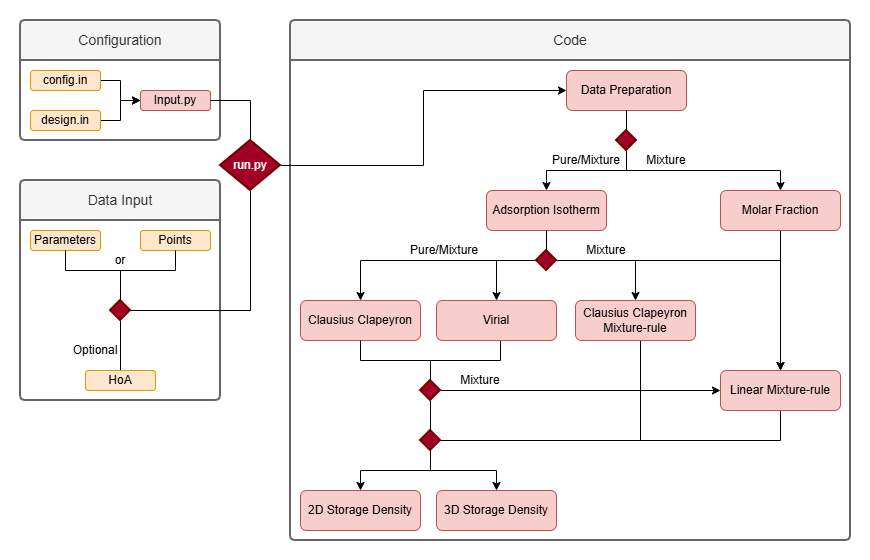

The diagram above was exported from draw.io. Its source (the exported page's mxGraphModel, read from the mxfile embedded in the PNG):
<mxGraphModel dx="1414" dy="743" grid="1" gridSize="10" guides="1" tooltips="1" connect="1" arrows="1" fold="1" page="1" pageScale="1" pageWidth="827" pageHeight="1169" math="0" shadow="0">
  <root>
    <mxCell id="0" />
    <mxCell id="1" parent="0" />
    <mxCell id="srLweuQQ08JNu776nM5J-1" parent="1" style="rounded=0;whiteSpace=wrap;html=1;fillColor=#FFFFFF;strokeColor=none;" value="" vertex="1">
      <mxGeometry height="560" width="870" x="60" y="20" as="geometry" />
    </mxCell>
    <mxCell id="kLNWqhfYLjbZDCL8K9wZ-4" parent="1" style="swimlane;childLayout=stackLayout;horizontal=1;startSize=40;horizontalStack=0;rounded=1;fontSize=14;fontStyle=0;strokeWidth=2;resizeParent=0;resizeLast=1;shadow=0;dashed=0;align=center;arcSize=4;whiteSpace=wrap;html=1;fillColor=#f5f5f5;strokeColor=#666666;fontColor=#333333;" value="Configuration" vertex="1">
      <mxGeometry height="120" width="200" x="80" y="40" as="geometry" />
    </mxCell>
    <mxCell id="kLNWqhfYLjbZDCL8K9wZ-19" edge="1" parent="1" source="kLNWqhfYLjbZDCL8K9wZ-11" style="edgeStyle=orthogonalEdgeStyle;rounded=0;orthogonalLoop=1;jettySize=auto;html=1;entryX=0;entryY=0.5;entryDx=0;entryDy=0;" target="kLNWqhfYLjbZDCL8K9wZ-17">
      <mxGeometry relative="1" as="geometry" />
    </mxCell>
    <mxCell id="kLNWqhfYLjbZDCL8K9wZ-11" parent="1" style="rounded=1;whiteSpace=wrap;html=1;fillColor=#ffe6cc;strokeColor=#d79b00;" value="config.in" vertex="1">
      <mxGeometry height="20" width="70" x="90" y="90" as="geometry" />
    </mxCell>
    <mxCell id="kLNWqhfYLjbZDCL8K9wZ-18" edge="1" parent="1" source="kLNWqhfYLjbZDCL8K9wZ-12" style="edgeStyle=orthogonalEdgeStyle;rounded=0;orthogonalLoop=1;jettySize=auto;html=1;entryX=0;entryY=0.5;entryDx=0;entryDy=0;" target="kLNWqhfYLjbZDCL8K9wZ-17">
      <mxGeometry relative="1" as="geometry" />
    </mxCell>
    <mxCell id="kLNWqhfYLjbZDCL8K9wZ-12" parent="1" style="rounded=1;whiteSpace=wrap;html=1;fillColor=#ffe6cc;strokeColor=#d79b00;" value="design.in" vertex="1">
      <mxGeometry height="20" width="70" x="90" y="130" as="geometry" />
    </mxCell>
    <mxCell id="kLNWqhfYLjbZDCL8K9wZ-17" parent="1" style="rounded=1;whiteSpace=wrap;html=1;fillColor=#f8cecc;strokeColor=#b85450;" value="Input.py" vertex="1">
      <mxGeometry height="20" width="70" x="200" y="110" as="geometry" />
    </mxCell>
    <mxCell id="kLNWqhfYLjbZDCL8K9wZ-91" edge="1" parent="1" source="kLNWqhfYLjbZDCL8K9wZ-100" style="edgeStyle=orthogonalEdgeStyle;rounded=0;orthogonalLoop=1;jettySize=auto;html=1;entryX=0.5;entryY=0.5;entryDx=0;entryDy=0;entryPerimeter=0;endArrow=none;endFill=0;" target="kLNWqhfYLjbZDCL8K9wZ-93">
      <mxGeometry relative="1" as="geometry">
        <Array as="points">
          <mxPoint x="180" y="290" />
        </Array>
        <mxPoint x="170" y="310" as="targetPoint" />
      </mxGeometry>
    </mxCell>
    <mxCell id="kLNWqhfYLjbZDCL8K9wZ-22" parent="1" style="rounded=1;whiteSpace=wrap;html=1;fillColor=#ffe6cc;strokeColor=#d79b00;" value="Parameters" vertex="1">
      <mxGeometry height="20" width="70" x="90" y="250" as="geometry" />
    </mxCell>
    <mxCell id="kLNWqhfYLjbZDCL8K9wZ-24" parent="1" style="rounded=1;whiteSpace=wrap;html=1;fillColor=#ffe6cc;strokeColor=#d79b00;" value="Points" vertex="1">
      <mxGeometry height="20" width="70" x="200" y="250" as="geometry" />
    </mxCell>
    <mxCell id="kLNWqhfYLjbZDCL8K9wZ-97" edge="1" parent="1" source="kLNWqhfYLjbZDCL8K9wZ-26" style="edgeStyle=orthogonalEdgeStyle;rounded=0;orthogonalLoop=1;jettySize=auto;html=1;entryX=0.5;entryY=1;entryDx=0;entryDy=0;entryPerimeter=0;endArrow=none;endFill=0;" target="kLNWqhfYLjbZDCL8K9wZ-93">
      <mxGeometry relative="1" as="geometry">
        <Array as="points" />
        <mxPoint x="200" y="350" as="targetPoint" />
      </mxGeometry>
    </mxCell>
    <mxCell id="kLNWqhfYLjbZDCL8K9wZ-26" parent="1" style="rounded=1;whiteSpace=wrap;html=1;fillColor=#ffe6cc;strokeColor=#d79b00;" value="HoA" vertex="1">
      <mxGeometry height="20" width="70" x="145" y="390" as="geometry" />
    </mxCell>
    <mxCell id="kLNWqhfYLjbZDCL8K9wZ-28" parent="1" style="swimlane;childLayout=stackLayout;horizontal=1;startSize=40;horizontalStack=0;rounded=1;fontSize=14;fontStyle=0;strokeWidth=2;resizeParent=0;resizeLast=1;shadow=0;dashed=0;align=center;arcSize=4;whiteSpace=wrap;html=1;fillColor=#f5f5f5;strokeColor=#666666;fontColor=#333333;" value="Data Input" vertex="1">
      <mxGeometry height="220" width="200" x="80" y="200" as="geometry" />
    </mxCell>
    <mxCell id="kLNWqhfYLjbZDCL8K9wZ-31" parent="1" style="rounded=1;whiteSpace=wrap;html=1;fillColor=#f8cecc;strokeColor=#b85450;" value="Data Preparation" vertex="1">
      <mxGeometry height="40" width="120" x="626" y="90" as="geometry" />
    </mxCell>
    <mxCell id="kLNWqhfYLjbZDCL8K9wZ-32" parent="1" style="rounded=1;whiteSpace=wrap;html=1;fillColor=#f8cecc;strokeColor=#b85450;" value="Adsorption Isotherm" vertex="1">
      <mxGeometry height="40" width="120" x="546" y="210" as="geometry" />
    </mxCell>
    <mxCell id="kLNWqhfYLjbZDCL8K9wZ-66" edge="1" parent="1" source="kLNWqhfYLjbZDCL8K9wZ-33" style="edgeStyle=orthogonalEdgeStyle;rounded=0;orthogonalLoop=1;jettySize=auto;html=1;" target="kLNWqhfYLjbZDCL8K9wZ-37">
      <mxGeometry relative="1" as="geometry">
        <Array as="points">
          <mxPoint x="840" y="400" />
          <mxPoint x="840" y="400" />
        </Array>
      </mxGeometry>
    </mxCell>
    <mxCell id="kLNWqhfYLjbZDCL8K9wZ-33" parent="1" style="rounded=1;whiteSpace=wrap;html=1;fillColor=#f8cecc;strokeColor=#b85450;" value="Molar Fraction" vertex="1">
      <mxGeometry height="40" width="120" x="780" y="210" as="geometry" />
    </mxCell>
    <mxCell id="kLNWqhfYLjbZDCL8K9wZ-34" parent="1" style="rounded=1;whiteSpace=wrap;html=1;fillColor=#f8cecc;strokeColor=#b85450;" value="Clausius Clapeyron" vertex="1">
      <mxGeometry height="40" width="120" x="360" y="320" as="geometry" />
    </mxCell>
    <mxCell id="kLNWqhfYLjbZDCL8K9wZ-77" edge="1" parent="1" source="kLNWqhfYLjbZDCL8K9wZ-35" style="edgeStyle=orthogonalEdgeStyle;rounded=0;orthogonalLoop=1;jettySize=auto;html=1;endArrow=none;endFill=0;" target="kLNWqhfYLjbZDCL8K9wZ-71">
      <mxGeometry relative="1" as="geometry">
        <Array as="points">
          <mxPoint x="560" y="380" />
          <mxPoint x="490" y="380" />
        </Array>
      </mxGeometry>
    </mxCell>
    <mxCell id="kLNWqhfYLjbZDCL8K9wZ-35" parent="1" style="rounded=1;whiteSpace=wrap;html=1;fillColor=#f8cecc;strokeColor=#b85450;" value="Virial" vertex="1">
      <mxGeometry height="40" width="120" x="496" y="320" as="geometry" />
    </mxCell>
    <mxCell id="kLNWqhfYLjbZDCL8K9wZ-79" edge="1" parent="1" source="kLNWqhfYLjbZDCL8K9wZ-36" style="edgeStyle=orthogonalEdgeStyle;rounded=0;orthogonalLoop=1;jettySize=auto;html=1;entryX=1;entryY=0.5;entryDx=0;entryDy=0;entryPerimeter=0;endArrow=none;endFill=0;" target="kLNWqhfYLjbZDCL8K9wZ-81">
      <mxGeometry relative="1" as="geometry">
        <Array as="points">
          <mxPoint x="700" y="460" />
        </Array>
        <mxPoint x="700" y="450" as="targetPoint" />
      </mxGeometry>
    </mxCell>
    <mxCell id="kLNWqhfYLjbZDCL8K9wZ-36" parent="1" style="rounded=1;whiteSpace=wrap;html=1;fillColor=#f8cecc;strokeColor=#b85450;" value="Clausius Clapeyron Mixture-rule" vertex="1">
      <mxGeometry height="40" width="120" x="635" y="320" as="geometry" />
    </mxCell>
    <mxCell id="kLNWqhfYLjbZDCL8K9wZ-80" edge="1" parent="1" source="kLNWqhfYLjbZDCL8K9wZ-37" style="edgeStyle=orthogonalEdgeStyle;rounded=0;orthogonalLoop=1;jettySize=auto;html=1;entryX=1;entryY=0.5;entryDx=0;entryDy=0;entryPerimeter=0;endArrow=none;endFill=0;" target="kLNWqhfYLjbZDCL8K9wZ-81">
      <mxGeometry relative="1" as="geometry">
        <Array as="points">
          <mxPoint x="840" y="460" />
        </Array>
        <mxPoint x="700" y="480" as="targetPoint" />
      </mxGeometry>
    </mxCell>
    <mxCell id="kLNWqhfYLjbZDCL8K9wZ-37" parent="1" style="rounded=1;whiteSpace=wrap;html=1;fillColor=#f8cecc;strokeColor=#b85450;" value="Linear Mixture-rule" vertex="1">
      <mxGeometry height="40" width="120" x="780" y="390" as="geometry" />
    </mxCell>
    <mxCell id="kLNWqhfYLjbZDCL8K9wZ-38" parent="1" style="rounded=1;whiteSpace=wrap;html=1;fillColor=#f8cecc;strokeColor=#b85450;" value="2D Storage Density" vertex="1">
      <mxGeometry height="40" width="120" x="360" y="510" as="geometry" />
    </mxCell>
    <mxCell id="kLNWqhfYLjbZDCL8K9wZ-39" parent="1" style="rounded=1;whiteSpace=wrap;html=1;fillColor=#f8cecc;strokeColor=#b85450;" value="3D Storage Density" vertex="1">
      <mxGeometry height="40" width="120" x="496" y="510" as="geometry" />
    </mxCell>
    <mxCell id="kLNWqhfYLjbZDCL8K9wZ-45" edge="1" parent="1" source="kLNWqhfYLjbZDCL8K9wZ-41" style="edgeStyle=orthogonalEdgeStyle;rounded=0;orthogonalLoop=1;jettySize=auto;html=1;exitX=0.5;exitY=1;exitDx=0;exitDy=0;exitPerimeter=0;entryX=0.5;entryY=0;entryDx=0;entryDy=0;" target="kLNWqhfYLjbZDCL8K9wZ-32">
      <mxGeometry relative="1" as="geometry" />
    </mxCell>
    <mxCell id="kLNWqhfYLjbZDCL8K9wZ-46" edge="1" parent="1" source="kLNWqhfYLjbZDCL8K9wZ-41" style="edgeStyle=orthogonalEdgeStyle;rounded=0;orthogonalLoop=1;jettySize=auto;html=1;entryX=0.5;entryY=0;entryDx=0;entryDy=0;" target="kLNWqhfYLjbZDCL8K9wZ-33">
      <mxGeometry relative="1" as="geometry">
        <Array as="points">
          <mxPoint x="686" y="190" />
          <mxPoint x="840" y="190" />
        </Array>
      </mxGeometry>
    </mxCell>
    <mxCell id="kLNWqhfYLjbZDCL8K9wZ-41" parent="1" style="strokeWidth=2;html=1;shape=mxgraph.flowchart.decision;whiteSpace=wrap;fillColor=#a20025;fontColor=#ffffff;strokeColor=#6F0000;" value="" vertex="1">
      <mxGeometry height="20" width="20" x="676" y="150" as="geometry" />
    </mxCell>
    <mxCell id="kLNWqhfYLjbZDCL8K9wZ-44" edge="1" parent="1" source="kLNWqhfYLjbZDCL8K9wZ-31" style="edgeStyle=orthogonalEdgeStyle;rounded=0;orthogonalLoop=1;jettySize=auto;html=1;entryX=0.5;entryY=0;entryDx=0;entryDy=0;entryPerimeter=0;endArrow=none;endFill=0;" target="kLNWqhfYLjbZDCL8K9wZ-41">
      <mxGeometry relative="1" as="geometry" />
    </mxCell>
    <mxCell id="kLNWqhfYLjbZDCL8K9wZ-48" parent="1" style="text;html=1;whiteSpace=wrap;strokeColor=none;fillColor=none;align=center;verticalAlign=middle;rounded=0;" value="Mixture" vertex="1">
      <mxGeometry height="20" width="80" x="686" y="170" as="geometry" />
    </mxCell>
    <mxCell id="kLNWqhfYLjbZDCL8K9wZ-52" edge="1" parent="1" source="kLNWqhfYLjbZDCL8K9wZ-50" style="edgeStyle=orthogonalEdgeStyle;rounded=0;orthogonalLoop=1;jettySize=auto;html=1;entryX=0.5;entryY=0;entryDx=0;entryDy=0;" target="kLNWqhfYLjbZDCL8K9wZ-34">
      <mxGeometry relative="1" as="geometry" />
    </mxCell>
    <mxCell id="kLNWqhfYLjbZDCL8K9wZ-53" edge="1" parent="1" source="kLNWqhfYLjbZDCL8K9wZ-50" style="edgeStyle=orthogonalEdgeStyle;rounded=0;orthogonalLoop=1;jettySize=auto;html=1;entryX=0.5;entryY=0;entryDx=0;entryDy=0;" target="kLNWqhfYLjbZDCL8K9wZ-35">
      <mxGeometry relative="1" as="geometry">
        <Array as="points">
          <mxPoint x="556" y="280" />
        </Array>
      </mxGeometry>
    </mxCell>
    <mxCell id="kLNWqhfYLjbZDCL8K9wZ-63" edge="1" parent="1" source="kLNWqhfYLjbZDCL8K9wZ-50" style="edgeStyle=orthogonalEdgeStyle;rounded=0;orthogonalLoop=1;jettySize=auto;html=1;entryX=0.5;entryY=0;entryDx=0;entryDy=0;" target="kLNWqhfYLjbZDCL8K9wZ-36">
      <mxGeometry relative="1" as="geometry" />
    </mxCell>
    <mxCell id="kLNWqhfYLjbZDCL8K9wZ-75" edge="1" parent="1" source="kLNWqhfYLjbZDCL8K9wZ-50" style="edgeStyle=orthogonalEdgeStyle;rounded=0;orthogonalLoop=1;jettySize=auto;html=1;entryX=0.5;entryY=0;entryDx=0;entryDy=0;" target="kLNWqhfYLjbZDCL8K9wZ-37">
      <mxGeometry relative="1" as="geometry" />
    </mxCell>
    <mxCell id="kLNWqhfYLjbZDCL8K9wZ-50" parent="1" style="strokeWidth=2;html=1;shape=mxgraph.flowchart.decision;whiteSpace=wrap;fillColor=#a20025;fontColor=#ffffff;strokeColor=#6F0000;" value="" vertex="1">
      <mxGeometry height="20" width="20" x="596" y="270" as="geometry" />
    </mxCell>
    <mxCell id="kLNWqhfYLjbZDCL8K9wZ-51" edge="1" parent="1" source="kLNWqhfYLjbZDCL8K9wZ-32" style="edgeStyle=orthogonalEdgeStyle;rounded=0;orthogonalLoop=1;jettySize=auto;html=1;exitX=0.5;exitY=1;exitDx=0;exitDy=0;entryX=0.5;entryY=0;entryDx=0;entryDy=0;entryPerimeter=0;endArrow=none;endFill=0;" target="kLNWqhfYLjbZDCL8K9wZ-50">
      <mxGeometry relative="1" as="geometry" />
    </mxCell>
    <mxCell id="kLNWqhfYLjbZDCL8K9wZ-59" parent="1" style="text;html=1;whiteSpace=wrap;strokeColor=none;fillColor=none;align=center;verticalAlign=middle;rounded=0;" value="Pure/Mixture" vertex="1">
      <mxGeometry height="20" width="80" x="464" y="260" as="geometry" />
    </mxCell>
    <mxCell id="kLNWqhfYLjbZDCL8K9wZ-65" parent="1" style="text;html=1;whiteSpace=wrap;strokeColor=none;fillColor=none;align=center;verticalAlign=middle;rounded=0;" value="Mixture" vertex="1">
      <mxGeometry height="20" width="80" x="626" y="260" as="geometry" />
    </mxCell>
    <mxCell id="kLNWqhfYLjbZDCL8K9wZ-78" edge="1" parent="1" source="kLNWqhfYLjbZDCL8K9wZ-71" style="edgeStyle=orthogonalEdgeStyle;rounded=0;orthogonalLoop=1;jettySize=auto;html=1;exitX=1;exitY=0.5;exitDx=0;exitDy=0;exitPerimeter=0;entryX=0;entryY=0.5;entryDx=0;entryDy=0;" target="kLNWqhfYLjbZDCL8K9wZ-37">
      <mxGeometry relative="1" as="geometry" />
    </mxCell>
    <mxCell id="kLNWqhfYLjbZDCL8K9wZ-71" parent="1" style="strokeWidth=2;html=1;shape=mxgraph.flowchart.decision;whiteSpace=wrap;fillColor=#a20025;fontColor=#ffffff;strokeColor=#6F0000;" value="" vertex="1">
      <mxGeometry height="20" width="20" x="480" y="400" as="geometry" />
    </mxCell>
    <mxCell id="kLNWqhfYLjbZDCL8K9wZ-72" edge="1" parent="1" source="kLNWqhfYLjbZDCL8K9wZ-34" style="edgeStyle=orthogonalEdgeStyle;rounded=0;orthogonalLoop=1;jettySize=auto;html=1;entryX=0.5;entryY=0;entryDx=0;entryDy=0;entryPerimeter=0;endArrow=none;endFill=0;" target="kLNWqhfYLjbZDCL8K9wZ-71">
      <mxGeometry relative="1" as="geometry">
        <Array as="points">
          <mxPoint x="420" y="380" />
          <mxPoint x="490" y="380" />
        </Array>
      </mxGeometry>
    </mxCell>
    <mxCell id="kLNWqhfYLjbZDCL8K9wZ-84" edge="1" parent="1" source="kLNWqhfYLjbZDCL8K9wZ-81" style="edgeStyle=orthogonalEdgeStyle;rounded=0;orthogonalLoop=1;jettySize=auto;html=1;" target="kLNWqhfYLjbZDCL8K9wZ-39">
      <mxGeometry relative="1" as="geometry" />
    </mxCell>
    <mxCell id="kLNWqhfYLjbZDCL8K9wZ-81" parent="1" style="strokeWidth=2;html=1;shape=mxgraph.flowchart.decision;whiteSpace=wrap;fillColor=#a20025;fontColor=#ffffff;strokeColor=#6F0000;" value="" vertex="1">
      <mxGeometry height="20" width="20" x="480" y="450" as="geometry" />
    </mxCell>
    <mxCell id="kLNWqhfYLjbZDCL8K9wZ-82" edge="1" parent="1" source="kLNWqhfYLjbZDCL8K9wZ-71" style="edgeStyle=orthogonalEdgeStyle;rounded=0;orthogonalLoop=1;jettySize=auto;html=1;entryX=0.5;entryY=0;entryDx=0;entryDy=0;entryPerimeter=0;endArrow=none;endFill=0;" target="kLNWqhfYLjbZDCL8K9wZ-81">
      <mxGeometry relative="1" as="geometry" />
    </mxCell>
    <mxCell id="kLNWqhfYLjbZDCL8K9wZ-83" edge="1" parent="1" source="kLNWqhfYLjbZDCL8K9wZ-81" style="edgeStyle=orthogonalEdgeStyle;rounded=0;orthogonalLoop=1;jettySize=auto;html=1;" target="kLNWqhfYLjbZDCL8K9wZ-38">
      <mxGeometry relative="1" as="geometry" />
    </mxCell>
    <mxCell id="kLNWqhfYLjbZDCL8K9wZ-85" parent="1" style="text;html=1;whiteSpace=wrap;strokeColor=none;fillColor=none;align=center;verticalAlign=middle;rounded=0;" value="Mixture" vertex="1">
      <mxGeometry height="20" width="80" x="500" y="390" as="geometry" />
    </mxCell>
    <mxCell id="kLNWqhfYLjbZDCL8K9wZ-86" parent="1" style="text;html=1;whiteSpace=wrap;strokeColor=none;fillColor=none;align=center;verticalAlign=middle;rounded=0;" value="Pure/Mixture" vertex="1">
      <mxGeometry height="20" width="80" x="606" y="170" as="geometry" />
    </mxCell>
    <mxCell id="kLNWqhfYLjbZDCL8K9wZ-87" parent="1" style="swimlane;childLayout=stackLayout;horizontal=1;startSize=40;horizontalStack=0;rounded=1;fontSize=14;fontStyle=0;strokeWidth=2;resizeParent=0;resizeLast=1;shadow=0;dashed=0;align=center;arcSize=4;whiteSpace=wrap;html=1;fillColor=#f5f5f5;strokeColor=#666666;fontColor=#333333;" value="Code" vertex="1">
      <mxGeometry height="520" width="560" x="350" y="40" as="geometry" />
    </mxCell>
    <mxCell id="kLNWqhfYLjbZDCL8K9wZ-93" parent="1" style="strokeWidth=2;html=1;shape=mxgraph.flowchart.decision;whiteSpace=wrap;fillColor=#a20025;fontColor=#ffffff;strokeColor=#6F0000;" value="" vertex="1">
      <mxGeometry height="20" width="20" x="170" y="320" as="geometry" />
    </mxCell>
    <mxCell id="kLNWqhfYLjbZDCL8K9wZ-94" edge="1" parent="1" source="kLNWqhfYLjbZDCL8K9wZ-24" style="edgeStyle=orthogonalEdgeStyle;rounded=0;orthogonalLoop=1;jettySize=auto;html=1;entryX=0.5;entryY=0;entryDx=0;entryDy=0;entryPerimeter=0;endArrow=none;endFill=0;" target="kLNWqhfYLjbZDCL8K9wZ-93">
      <mxGeometry relative="1" as="geometry">
        <Array as="points">
          <mxPoint x="235" y="290" />
          <mxPoint x="180" y="290" />
        </Array>
      </mxGeometry>
    </mxCell>
    <mxCell id="kLNWqhfYLjbZDCL8K9wZ-99" parent="1" style="text;html=1;whiteSpace=wrap;strokeColor=none;fillColor=none;align=center;verticalAlign=middle;rounded=0;" value="Optional" vertex="1">
      <mxGeometry height="20" width="50" x="130" y="360" as="geometry" />
    </mxCell>
    <mxCell id="kLNWqhfYLjbZDCL8K9wZ-100" parent="1" style="text;html=1;whiteSpace=wrap;strokeColor=none;fillColor=none;align=center;verticalAlign=middle;rounded=0;" value="or" vertex="1">
      <mxGeometry height="20" width="100" x="130" y="270" as="geometry" />
    </mxCell>
    <mxCell id="kLNWqhfYLjbZDCL8K9wZ-109" edge="1" parent="1" source="kLNWqhfYLjbZDCL8K9wZ-22" style="edgeStyle=orthogonalEdgeStyle;rounded=0;orthogonalLoop=1;jettySize=auto;html=1;entryX=0.5;entryY=0;entryDx=0;entryDy=0;entryPerimeter=0;endArrow=none;endFill=0;" target="kLNWqhfYLjbZDCL8K9wZ-93">
      <mxGeometry relative="1" as="geometry">
        <Array as="points">
          <mxPoint x="125" y="290" />
          <mxPoint x="180" y="290" />
        </Array>
      </mxGeometry>
    </mxCell>
    <mxCell id="kLNWqhfYLjbZDCL8K9wZ-113" edge="1" parent="1" source="kLNWqhfYLjbZDCL8K9wZ-110" style="edgeStyle=orthogonalEdgeStyle;rounded=0;orthogonalLoop=1;jettySize=auto;html=1;exitX=1;exitY=0.5;exitDx=0;exitDy=0;exitPerimeter=0;entryX=0;entryY=0.5;entryDx=0;entryDy=0;" target="kLNWqhfYLjbZDCL8K9wZ-31">
      <mxGeometry relative="1" as="geometry" />
    </mxCell>
    <mxCell id="kLNWqhfYLjbZDCL8K9wZ-110" parent="1" style="strokeWidth=2;html=1;shape=mxgraph.flowchart.decision;whiteSpace=wrap;fillColor=#a20025;fontColor=#ffffff;strokeColor=#6F0000;" value="run.py" vertex="1">
      <mxGeometry height="50" width="60" x="280" y="160" as="geometry" />
    </mxCell>
    <mxCell id="kLNWqhfYLjbZDCL8K9wZ-111" edge="1" parent="1" source="kLNWqhfYLjbZDCL8K9wZ-93" style="edgeStyle=orthogonalEdgeStyle;rounded=0;orthogonalLoop=1;jettySize=auto;html=1;entryX=0.5;entryY=1;entryDx=0;entryDy=0;entryPerimeter=0;endArrow=none;endFill=0;" target="kLNWqhfYLjbZDCL8K9wZ-110">
      <mxGeometry relative="1" as="geometry" />
    </mxCell>
    <mxCell id="kLNWqhfYLjbZDCL8K9wZ-112" edge="1" parent="1" source="kLNWqhfYLjbZDCL8K9wZ-17" style="edgeStyle=orthogonalEdgeStyle;rounded=0;orthogonalLoop=1;jettySize=auto;html=1;entryX=0.5;entryY=0;entryDx=0;entryDy=0;entryPerimeter=0;endArrow=none;endFill=0;" target="kLNWqhfYLjbZDCL8K9wZ-110">
      <mxGeometry relative="1" as="geometry" />
    </mxCell>
  </root>
</mxGraphModel>